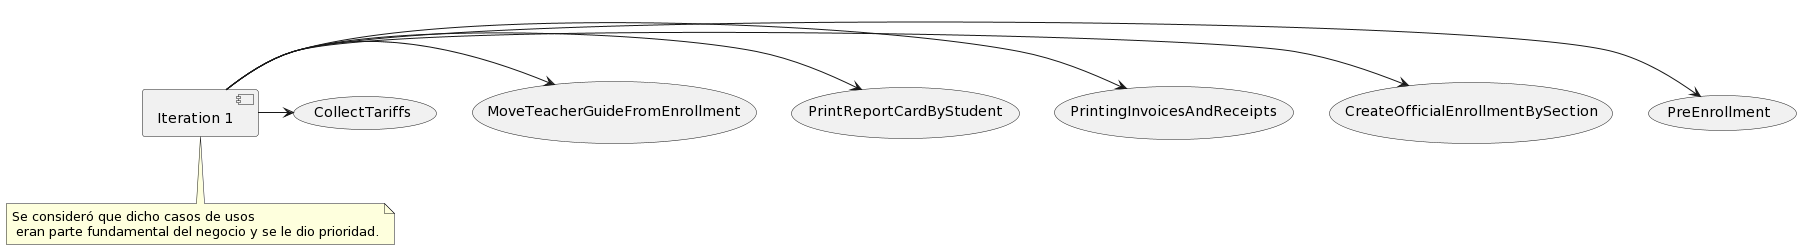

The diagram above was rendered by PlantUML. Its source (embedded in the PNG):
@startuml
skinparam BackgroundColor transparent

component "Iteration 1" as Iteration1

note bottom of Iteration1: Se consideró que dicho casos de usos\n eran parte fundamental del negocio y se le dio prioridad.

usecase PreEnrollment
usecase CreateOfficialEnrollmentBySection
usecase PrintingInvoicesAndReceipts
usecase PrintReportCardByStudent
usecase MoveTeacherGuideFromEnrollment
usecase CollectTariffs

Iteration1 -> PreEnrollment
Iteration1 -> CreateOfficialEnrollmentBySection
Iteration1 -> PrintingInvoicesAndReceipts
Iteration1 -> PrintReportCardByStudent
Iteration1 -> MoveTeacherGuideFromEnrollment
Iteration1 -> CollectTariffs
@enduml